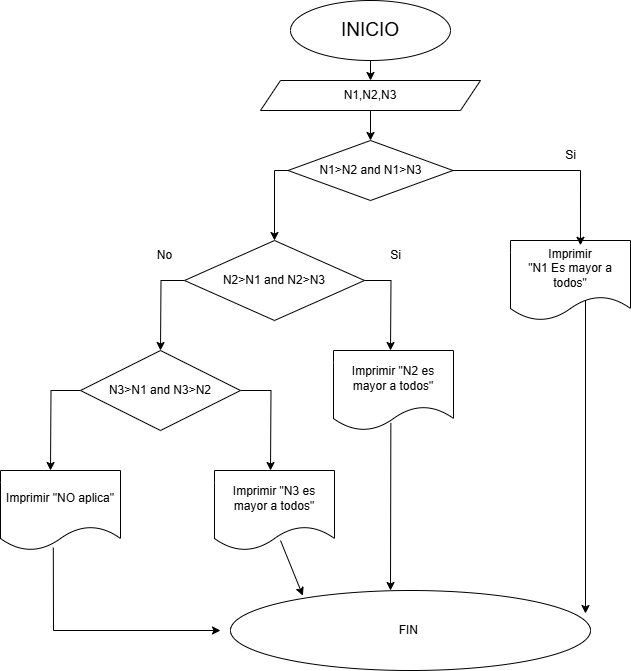

The diagram above was exported from draw.io. Its source (the exported page's mxGraphModel, read from the mxfile embedded in the PNG):
<mxGraphModel dx="1034" dy="570" grid="1" gridSize="10" guides="1" tooltips="1" connect="1" arrows="1" fold="1" page="1" pageScale="1" pageWidth="827" pageHeight="1169" math="0" shadow="0">
  <root>
    <mxCell id="0" />
    <mxCell id="1" parent="0" />
    <mxCell id="oKo5DOsYGKiXh9TTVvjZ-6" style="edgeStyle=orthogonalEdgeStyle;rounded=0;orthogonalLoop=1;jettySize=auto;html=1;exitX=0.5;exitY=1;exitDx=0;exitDy=0;entryX=0.5;entryY=0;entryDx=0;entryDy=0;" edge="1" parent="1" source="_D-zjW7dNTBhenh4isxC-1" target="oKo5DOsYGKiXh9TTVvjZ-2">
      <mxGeometry relative="1" as="geometry" />
    </mxCell>
    <mxCell id="_D-zjW7dNTBhenh4isxC-1" value="&lt;font style=&quot;font-size: 19px;&quot;&gt;INICIO&lt;/font&gt;" style="ellipse;whiteSpace=wrap;html=1;" parent="1" vertex="1">
      <mxGeometry x="340" y="10" width="160" height="60" as="geometry" />
    </mxCell>
    <mxCell id="oKo5DOsYGKiXh9TTVvjZ-5" style="edgeStyle=orthogonalEdgeStyle;rounded=0;orthogonalLoop=1;jettySize=auto;html=1;exitX=0.5;exitY=1;exitDx=0;exitDy=0;" edge="1" parent="1" source="oKo5DOsYGKiXh9TTVvjZ-2">
      <mxGeometry relative="1" as="geometry">
        <mxPoint x="420" y="150" as="targetPoint" />
      </mxGeometry>
    </mxCell>
    <mxCell id="oKo5DOsYGKiXh9TTVvjZ-2" value="N1,N2,N3" style="shape=parallelogram;perimeter=parallelogramPerimeter;whiteSpace=wrap;html=1;fixedSize=1;" vertex="1" parent="1">
      <mxGeometry x="310" y="90" width="220" height="30" as="geometry" />
    </mxCell>
    <mxCell id="oKo5DOsYGKiXh9TTVvjZ-3" style="edgeStyle=orthogonalEdgeStyle;rounded=0;orthogonalLoop=1;jettySize=auto;html=1;exitX=0.5;exitY=1;exitDx=0;exitDy=0;" edge="1" parent="1" source="oKo5DOsYGKiXh9TTVvjZ-2" target="oKo5DOsYGKiXh9TTVvjZ-2">
      <mxGeometry relative="1" as="geometry" />
    </mxCell>
    <mxCell id="70upOYhJzqRnr56MUaBB-16" style="edgeStyle=orthogonalEdgeStyle;rounded=0;orthogonalLoop=1;jettySize=auto;html=1;exitX=0;exitY=0.5;exitDx=0;exitDy=0;entryX=0.5;entryY=0;entryDx=0;entryDy=0;" edge="1" parent="1" source="oKo5DOsYGKiXh9TTVvjZ-7" target="70upOYhJzqRnr56MUaBB-11">
      <mxGeometry relative="1" as="geometry">
        <Array as="points">
          <mxPoint x="324" y="180" />
        </Array>
      </mxGeometry>
    </mxCell>
    <mxCell id="oKo5DOsYGKiXh9TTVvjZ-7" value="N1&amp;gt;N2 and N1&amp;gt;N3" style="rhombus;whiteSpace=wrap;html=1;" vertex="1" parent="1">
      <mxGeometry x="337.5" y="150" width="165" height="60" as="geometry" />
    </mxCell>
    <mxCell id="oKo5DOsYGKiXh9TTVvjZ-8" style="edgeStyle=orthogonalEdgeStyle;rounded=0;orthogonalLoop=1;jettySize=auto;html=1;exitX=0.5;exitY=1;exitDx=0;exitDy=0;" edge="1" parent="1" source="oKo5DOsYGKiXh9TTVvjZ-7" target="oKo5DOsYGKiXh9TTVvjZ-7">
      <mxGeometry relative="1" as="geometry" />
    </mxCell>
    <mxCell id="oKo5DOsYGKiXh9TTVvjZ-20" value="Imprimir&lt;br&gt;&quot;N1 Es mayor a todos&quot;" style="shape=document;whiteSpace=wrap;html=1;boundedLbl=1;" vertex="1" parent="1">
      <mxGeometry x="560" y="250" width="120" height="80" as="geometry" />
    </mxCell>
    <mxCell id="70upOYhJzqRnr56MUaBB-7" style="edgeStyle=orthogonalEdgeStyle;rounded=0;orthogonalLoop=1;jettySize=auto;html=1;exitX=1;exitY=0.5;exitDx=0;exitDy=0;entryX=0.583;entryY=0.06;entryDx=0;entryDy=0;entryPerimeter=0;" edge="1" parent="1" source="oKo5DOsYGKiXh9TTVvjZ-7" target="oKo5DOsYGKiXh9TTVvjZ-20">
      <mxGeometry relative="1" as="geometry" />
    </mxCell>
    <mxCell id="70upOYhJzqRnr56MUaBB-8" value="Si" style="text;html=1;align=center;verticalAlign=middle;resizable=0;points=[];autosize=1;strokeColor=none;fillColor=none;" vertex="1" parent="1">
      <mxGeometry x="605" y="150" width="30" height="30" as="geometry" />
    </mxCell>
    <mxCell id="70upOYhJzqRnr56MUaBB-17" style="edgeStyle=orthogonalEdgeStyle;rounded=0;orthogonalLoop=1;jettySize=auto;html=1;exitX=0;exitY=0.5;exitDx=0;exitDy=0;" edge="1" parent="1" source="70upOYhJzqRnr56MUaBB-11">
      <mxGeometry relative="1" as="geometry">
        <mxPoint x="210" y="360" as="targetPoint" />
      </mxGeometry>
    </mxCell>
    <mxCell id="70upOYhJzqRnr56MUaBB-18" style="edgeStyle=orthogonalEdgeStyle;rounded=0;orthogonalLoop=1;jettySize=auto;html=1;exitX=1;exitY=0.5;exitDx=0;exitDy=0;" edge="1" parent="1" source="70upOYhJzqRnr56MUaBB-11">
      <mxGeometry relative="1" as="geometry">
        <mxPoint x="440" y="360" as="targetPoint" />
      </mxGeometry>
    </mxCell>
    <mxCell id="70upOYhJzqRnr56MUaBB-11" value="N2&amp;gt;N1 and N2&amp;gt;N3" style="rhombus;whiteSpace=wrap;html=1;" vertex="1" parent="1">
      <mxGeometry x="234" y="250" width="180" height="80" as="geometry" />
    </mxCell>
    <mxCell id="70upOYhJzqRnr56MUaBB-12" value="Si" style="text;html=1;align=center;verticalAlign=middle;resizable=0;points=[];autosize=1;strokeColor=none;fillColor=none;" vertex="1" parent="1">
      <mxGeometry x="430" y="250" width="30" height="30" as="geometry" />
    </mxCell>
    <mxCell id="70upOYhJzqRnr56MUaBB-9" value="&lt;div&gt;No&lt;/div&gt;" style="text;html=1;align=center;verticalAlign=middle;resizable=0;points=[];autosize=1;strokeColor=none;fillColor=none;" vertex="1" parent="1">
      <mxGeometry x="194" y="250" width="40" height="30" as="geometry" />
    </mxCell>
    <mxCell id="70upOYhJzqRnr56MUaBB-21" style="edgeStyle=orthogonalEdgeStyle;rounded=0;orthogonalLoop=1;jettySize=auto;html=1;exitX=1;exitY=0.5;exitDx=0;exitDy=0;" edge="1" parent="1" source="70upOYhJzqRnr56MUaBB-19">
      <mxGeometry relative="1" as="geometry">
        <mxPoint x="320" y="480" as="targetPoint" />
      </mxGeometry>
    </mxCell>
    <mxCell id="70upOYhJzqRnr56MUaBB-22" style="edgeStyle=orthogonalEdgeStyle;rounded=0;orthogonalLoop=1;jettySize=auto;html=1;exitX=0;exitY=0.5;exitDx=0;exitDy=0;" edge="1" parent="1" source="70upOYhJzqRnr56MUaBB-19">
      <mxGeometry relative="1" as="geometry">
        <mxPoint x="100" y="480" as="targetPoint" />
      </mxGeometry>
    </mxCell>
    <mxCell id="70upOYhJzqRnr56MUaBB-19" value="N3&amp;gt;N1 and N3&amp;gt;N2" style="rhombus;whiteSpace=wrap;html=1;" vertex="1" parent="1">
      <mxGeometry x="130" y="360" width="160" height="80" as="geometry" />
    </mxCell>
    <mxCell id="70upOYhJzqRnr56MUaBB-20" value="Imprimir &quot;N2 es mayor a todos&quot;" style="shape=document;whiteSpace=wrap;html=1;boundedLbl=1;" vertex="1" parent="1">
      <mxGeometry x="383" y="360" width="120" height="80" as="geometry" />
    </mxCell>
    <mxCell id="70upOYhJzqRnr56MUaBB-23" value="Imprimir &quot;N3 es mayor a todos&quot;" style="shape=document;whiteSpace=wrap;html=1;boundedLbl=1;" vertex="1" parent="1">
      <mxGeometry x="264" y="480" width="120" height="80" as="geometry" />
    </mxCell>
    <mxCell id="70upOYhJzqRnr56MUaBB-24" value="Imprimir &quot;NO aplica&quot;" style="shape=document;whiteSpace=wrap;html=1;boundedLbl=1;" vertex="1" parent="1">
      <mxGeometry x="50" y="480" width="120" height="80" as="geometry" />
    </mxCell>
    <mxCell id="70upOYhJzqRnr56MUaBB-25" value="" style="endArrow=classic;html=1;rounded=0;" edge="1" parent="1">
      <mxGeometry width="50" height="50" relative="1" as="geometry">
        <mxPoint x="635" y="310" as="sourcePoint" />
        <mxPoint x="635" y="623" as="targetPoint" />
      </mxGeometry>
    </mxCell>
    <mxCell id="70upOYhJzqRnr56MUaBB-26" value="" style="endArrow=classic;html=1;rounded=0;exitX=0.478;exitY=0.905;exitDx=0;exitDy=0;exitPerimeter=0;" edge="1" parent="1" source="70upOYhJzqRnr56MUaBB-20">
      <mxGeometry width="50" height="50" relative="1" as="geometry">
        <mxPoint x="450" y="480" as="sourcePoint" />
        <mxPoint x="440" y="600" as="targetPoint" />
      </mxGeometry>
    </mxCell>
    <mxCell id="70upOYhJzqRnr56MUaBB-27" value="" style="endArrow=classic;html=1;rounded=0;exitX=0.44;exitY=0.965;exitDx=0;exitDy=0;exitPerimeter=0;" edge="1" parent="1" source="70upOYhJzqRnr56MUaBB-24">
      <mxGeometry width="50" height="50" relative="1" as="geometry">
        <mxPoint x="130" y="630" as="sourcePoint" />
        <mxPoint x="270" y="640" as="targetPoint" />
        <Array as="points">
          <mxPoint x="103" y="640" />
        </Array>
      </mxGeometry>
    </mxCell>
    <mxCell id="70upOYhJzqRnr56MUaBB-28" value="FIN&amp;nbsp;" style="ellipse;whiteSpace=wrap;html=1;" vertex="1" parent="1">
      <mxGeometry x="280" y="600" width="360" height="80" as="geometry" />
    </mxCell>
    <mxCell id="70upOYhJzqRnr56MUaBB-29" value="" style="endArrow=classic;html=1;rounded=0;exitX=0.55;exitY=0.875;exitDx=0;exitDy=0;exitPerimeter=0;entryX=0.201;entryY=0.065;entryDx=0;entryDy=0;entryPerimeter=0;" edge="1" parent="1" source="70upOYhJzqRnr56MUaBB-23" target="70upOYhJzqRnr56MUaBB-28">
      <mxGeometry width="50" height="50" relative="1" as="geometry">
        <mxPoint x="340" y="590" as="sourcePoint" />
        <mxPoint x="390" y="540" as="targetPoint" />
      </mxGeometry>
    </mxCell>
  </root>
</mxGraphModel>